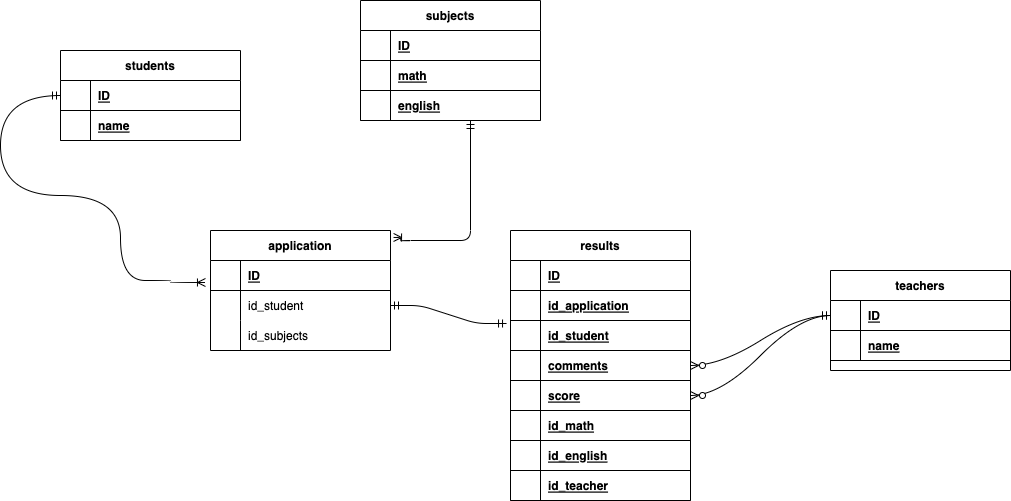

The diagram above was exported from draw.io. Its source (the exported page's mxGraphModel, read from the mxfile embedded in the PNG):
<mxGraphModel dx="1958" dy="860" grid="1" gridSize="10" guides="1" tooltips="1" connect="1" arrows="1" fold="1" page="1" pageScale="1" pageWidth="827" pageHeight="1169" math="0" shadow="0">
  <root>
    <mxCell id="0" />
    <mxCell id="1" parent="0" />
    <mxCell id="3" value="students" style="shape=table;startSize=30;container=1;collapsible=1;childLayout=tableLayout;fixedRows=1;rowLines=0;fontStyle=1;align=center;resizeLast=1;" parent="1" vertex="1">
      <mxGeometry x="-100" y="140" width="180" height="90" as="geometry" />
    </mxCell>
    <mxCell id="4" value="" style="shape=partialRectangle;collapsible=0;dropTarget=0;pointerEvents=0;fillColor=none;top=0;left=0;bottom=1;right=0;points=[[0,0.5],[1,0.5]];portConstraint=eastwest;" parent="3" vertex="1">
      <mxGeometry y="30" width="180" height="30" as="geometry" />
    </mxCell>
    <mxCell id="5" value="" style="shape=partialRectangle;connectable=0;fillColor=none;top=0;left=0;bottom=0;right=0;fontStyle=1;overflow=hidden;" parent="4" vertex="1">
      <mxGeometry width="30" height="30" as="geometry">
        <mxRectangle width="30" height="30" as="alternateBounds" />
      </mxGeometry>
    </mxCell>
    <mxCell id="6" value="ID" style="shape=partialRectangle;connectable=0;fillColor=none;top=0;left=0;bottom=0;right=0;align=left;spacingLeft=6;fontStyle=5;overflow=hidden;" parent="4" vertex="1">
      <mxGeometry x="30" width="150" height="30" as="geometry">
        <mxRectangle width="150" height="30" as="alternateBounds" />
      </mxGeometry>
    </mxCell>
    <mxCell id="169" style="shape=partialRectangle;collapsible=0;dropTarget=0;pointerEvents=0;fillColor=none;top=0;left=0;bottom=1;right=0;points=[[0,0.5],[1,0.5]];portConstraint=eastwest;" vertex="1" parent="3">
      <mxGeometry y="60" width="180" height="30" as="geometry" />
    </mxCell>
    <mxCell id="170" style="shape=partialRectangle;connectable=0;fillColor=none;top=0;left=0;bottom=0;right=0;fontStyle=1;overflow=hidden;" vertex="1" parent="169">
      <mxGeometry width="30" height="30" as="geometry">
        <mxRectangle width="30" height="30" as="alternateBounds" />
      </mxGeometry>
    </mxCell>
    <mxCell id="171" value="name" style="shape=partialRectangle;connectable=0;fillColor=none;top=0;left=0;bottom=0;right=0;align=left;spacingLeft=6;fontStyle=5;overflow=hidden;" vertex="1" parent="169">
      <mxGeometry x="30" width="150" height="30" as="geometry">
        <mxRectangle width="150" height="30" as="alternateBounds" />
      </mxGeometry>
    </mxCell>
    <mxCell id="93" value="teachers" style="shape=table;startSize=30;container=1;collapsible=1;childLayout=tableLayout;fixedRows=1;rowLines=0;fontStyle=1;align=center;resizeLast=1;" parent="1" vertex="1">
      <mxGeometry x="670" y="360" width="180" height="100" as="geometry" />
    </mxCell>
    <mxCell id="94" value="" style="shape=partialRectangle;collapsible=0;dropTarget=0;pointerEvents=0;fillColor=none;top=0;left=0;bottom=1;right=0;points=[[0,0.5],[1,0.5]];portConstraint=eastwest;" parent="93" vertex="1">
      <mxGeometry y="30" width="180" height="30" as="geometry" />
    </mxCell>
    <mxCell id="95" value="" style="shape=partialRectangle;connectable=0;fillColor=none;top=0;left=0;bottom=0;right=0;fontStyle=1;overflow=hidden;" parent="94" vertex="1">
      <mxGeometry width="30" height="30" as="geometry">
        <mxRectangle width="30" height="30" as="alternateBounds" />
      </mxGeometry>
    </mxCell>
    <mxCell id="96" value="ID" style="shape=partialRectangle;connectable=0;fillColor=none;top=0;left=0;bottom=0;right=0;align=left;spacingLeft=6;fontStyle=5;overflow=hidden;" parent="94" vertex="1">
      <mxGeometry x="30" width="150" height="30" as="geometry">
        <mxRectangle width="150" height="30" as="alternateBounds" />
      </mxGeometry>
    </mxCell>
    <mxCell id="226" style="shape=partialRectangle;collapsible=0;dropTarget=0;pointerEvents=0;fillColor=none;top=0;left=0;bottom=1;right=0;points=[[0,0.5],[1,0.5]];portConstraint=eastwest;" vertex="1" parent="93">
      <mxGeometry y="60" width="180" height="30" as="geometry" />
    </mxCell>
    <mxCell id="227" style="shape=partialRectangle;connectable=0;fillColor=none;top=0;left=0;bottom=0;right=0;fontStyle=1;overflow=hidden;" vertex="1" parent="226">
      <mxGeometry width="30" height="30" as="geometry">
        <mxRectangle width="30" height="30" as="alternateBounds" />
      </mxGeometry>
    </mxCell>
    <mxCell id="228" value="name" style="shape=partialRectangle;connectable=0;fillColor=none;top=0;left=0;bottom=0;right=0;align=left;spacingLeft=6;fontStyle=5;overflow=hidden;" vertex="1" parent="226">
      <mxGeometry x="30" width="150" height="30" as="geometry">
        <mxRectangle width="150" height="30" as="alternateBounds" />
      </mxGeometry>
    </mxCell>
    <mxCell id="100" style="edgeStyle=none;html=1;exitX=0.5;exitY=1;exitDx=0;exitDy=0;entryX=0.494;entryY=1.067;entryDx=0;entryDy=0;entryPerimeter=0;" parent="93" source="93" target="97" edge="1">
      <mxGeometry relative="1" as="geometry" />
    </mxCell>
    <mxCell id="110" value="" style="edgeStyle=entityRelationEdgeStyle;fontSize=12;html=1;endArrow=ERzeroToMany;startArrow=ERmandOne;curved=1;exitX=0;exitY=0.5;exitDx=0;exitDy=0;entryX=1;entryY=0.5;entryDx=0;entryDy=0;" parent="1" source="94" target="217" edge="1">
      <mxGeometry width="100" height="100" relative="1" as="geometry">
        <mxPoint x="1230" y="220" as="sourcePoint" />
        <mxPoint x="850" y="312.5" as="targetPoint" />
      </mxGeometry>
    </mxCell>
    <mxCell id="113" value="application" style="shape=table;startSize=30;container=1;collapsible=1;childLayout=tableLayout;fixedRows=1;rowLines=0;fontStyle=1;align=center;resizeLast=1;" parent="1" vertex="1">
      <mxGeometry x="50" y="320" width="180" height="120" as="geometry" />
    </mxCell>
    <mxCell id="114" style="shape=partialRectangle;collapsible=0;dropTarget=0;pointerEvents=0;fillColor=none;top=0;left=0;bottom=1;right=0;points=[[0,0.5],[1,0.5]];portConstraint=eastwest;" parent="113" vertex="1">
      <mxGeometry y="30" width="180" height="30" as="geometry" />
    </mxCell>
    <mxCell id="115" style="shape=partialRectangle;connectable=0;fillColor=none;top=0;left=0;bottom=0;right=0;fontStyle=1;overflow=hidden;" parent="114" vertex="1">
      <mxGeometry width="30" height="30" as="geometry">
        <mxRectangle width="30" height="30" as="alternateBounds" />
      </mxGeometry>
    </mxCell>
    <mxCell id="116" value="ID" style="shape=partialRectangle;connectable=0;fillColor=none;top=0;left=0;bottom=0;right=0;align=left;spacingLeft=6;fontStyle=5;overflow=hidden;" parent="114" vertex="1">
      <mxGeometry x="30" width="150" height="30" as="geometry">
        <mxRectangle width="150" height="30" as="alternateBounds" />
      </mxGeometry>
    </mxCell>
    <mxCell id="192" style="shape=partialRectangle;collapsible=0;dropTarget=0;pointerEvents=0;fillColor=none;top=0;left=0;bottom=0;right=0;points=[[0,0.5],[1,0.5]];portConstraint=eastwest;" vertex="1" parent="113">
      <mxGeometry y="60" width="180" height="30" as="geometry" />
    </mxCell>
    <mxCell id="193" style="shape=partialRectangle;connectable=0;fillColor=none;top=0;left=0;bottom=0;right=0;editable=1;overflow=hidden;" vertex="1" parent="192">
      <mxGeometry width="30" height="30" as="geometry">
        <mxRectangle width="30" height="30" as="alternateBounds" />
      </mxGeometry>
    </mxCell>
    <mxCell id="194" value="id_student" style="shape=partialRectangle;connectable=0;fillColor=none;top=0;left=0;bottom=0;right=0;align=left;spacingLeft=6;overflow=hidden;" vertex="1" parent="192">
      <mxGeometry x="30" width="150" height="30" as="geometry">
        <mxRectangle width="150" height="30" as="alternateBounds" />
      </mxGeometry>
    </mxCell>
    <mxCell id="117" value="" style="shape=partialRectangle;collapsible=0;dropTarget=0;pointerEvents=0;fillColor=none;top=0;left=0;bottom=0;right=0;points=[[0,0.5],[1,0.5]];portConstraint=eastwest;" parent="113" vertex="1">
      <mxGeometry y="90" width="180" height="30" as="geometry" />
    </mxCell>
    <mxCell id="118" value="" style="shape=partialRectangle;connectable=0;fillColor=none;top=0;left=0;bottom=0;right=0;editable=1;overflow=hidden;" parent="117" vertex="1">
      <mxGeometry width="30" height="30" as="geometry">
        <mxRectangle width="30" height="30" as="alternateBounds" />
      </mxGeometry>
    </mxCell>
    <mxCell id="119" value="id_subjects" style="shape=partialRectangle;connectable=0;fillColor=none;top=0;left=0;bottom=0;right=0;align=left;spacingLeft=6;overflow=hidden;" parent="117" vertex="1">
      <mxGeometry x="30" width="150" height="30" as="geometry">
        <mxRectangle width="150" height="30" as="alternateBounds" />
      </mxGeometry>
    </mxCell>
    <mxCell id="179" value="subjects" style="shape=table;startSize=30;container=1;collapsible=1;childLayout=tableLayout;fixedRows=1;rowLines=0;fontStyle=1;align=center;resizeLast=1;" vertex="1" parent="1">
      <mxGeometry x="200" y="90" width="180" height="120" as="geometry" />
    </mxCell>
    <mxCell id="180" value="" style="shape=partialRectangle;collapsible=0;dropTarget=0;pointerEvents=0;fillColor=none;top=0;left=0;bottom=1;right=0;points=[[0,0.5],[1,0.5]];portConstraint=eastwest;" vertex="1" parent="179">
      <mxGeometry y="30" width="180" height="30" as="geometry" />
    </mxCell>
    <mxCell id="181" value="" style="shape=partialRectangle;connectable=0;fillColor=none;top=0;left=0;bottom=0;right=0;fontStyle=1;overflow=hidden;" vertex="1" parent="180">
      <mxGeometry width="30" height="30" as="geometry">
        <mxRectangle width="30" height="30" as="alternateBounds" />
      </mxGeometry>
    </mxCell>
    <mxCell id="182" value="ID" style="shape=partialRectangle;connectable=0;fillColor=none;top=0;left=0;bottom=0;right=0;align=left;spacingLeft=6;fontStyle=5;overflow=hidden;" vertex="1" parent="180">
      <mxGeometry x="30" width="150" height="30" as="geometry">
        <mxRectangle width="150" height="30" as="alternateBounds" />
      </mxGeometry>
    </mxCell>
    <mxCell id="189" style="shape=partialRectangle;collapsible=0;dropTarget=0;pointerEvents=0;fillColor=none;top=0;left=0;bottom=1;right=0;points=[[0,0.5],[1,0.5]];portConstraint=eastwest;" vertex="1" parent="179">
      <mxGeometry y="60" width="180" height="30" as="geometry" />
    </mxCell>
    <mxCell id="190" style="shape=partialRectangle;connectable=0;fillColor=none;top=0;left=0;bottom=0;right=0;fontStyle=1;overflow=hidden;" vertex="1" parent="189">
      <mxGeometry width="30" height="30" as="geometry">
        <mxRectangle width="30" height="30" as="alternateBounds" />
      </mxGeometry>
    </mxCell>
    <mxCell id="191" value="math" style="shape=partialRectangle;connectable=0;fillColor=none;top=0;left=0;bottom=0;right=0;align=left;spacingLeft=6;fontStyle=5;overflow=hidden;" vertex="1" parent="189">
      <mxGeometry x="30" width="150" height="30" as="geometry">
        <mxRectangle width="150" height="30" as="alternateBounds" />
      </mxGeometry>
    </mxCell>
    <mxCell id="186" style="shape=partialRectangle;collapsible=0;dropTarget=0;pointerEvents=0;fillColor=none;top=0;left=0;bottom=1;right=0;points=[[0,0.5],[1,0.5]];portConstraint=eastwest;" vertex="1" parent="179">
      <mxGeometry y="90" width="180" height="30" as="geometry" />
    </mxCell>
    <mxCell id="187" style="shape=partialRectangle;connectable=0;fillColor=none;top=0;left=0;bottom=0;right=0;fontStyle=1;overflow=hidden;" vertex="1" parent="186">
      <mxGeometry width="30" height="30" as="geometry">
        <mxRectangle width="30" height="30" as="alternateBounds" />
      </mxGeometry>
    </mxCell>
    <mxCell id="188" value="english" style="shape=partialRectangle;connectable=0;fillColor=none;top=0;left=0;bottom=0;right=0;align=left;spacingLeft=6;fontStyle=5;overflow=hidden;" vertex="1" parent="186">
      <mxGeometry x="30" width="150" height="30" as="geometry">
        <mxRectangle width="150" height="30" as="alternateBounds" />
      </mxGeometry>
    </mxCell>
    <mxCell id="197" value="" style="edgeStyle=orthogonalEdgeStyle;fontSize=12;html=1;endArrow=ERmandOne;startArrow=ERoneToMany;startFill=0;endFill=0;exitX=1.017;exitY=0.058;exitDx=0;exitDy=0;exitPerimeter=0;" edge="1" parent="1" source="113">
      <mxGeometry width="100" height="100" relative="1" as="geometry">
        <mxPoint x="240" y="330" as="sourcePoint" />
        <mxPoint x="310" y="210" as="targetPoint" />
        <Array as="points">
          <mxPoint x="240" y="327" />
          <mxPoint x="240" y="330" />
          <mxPoint x="310" y="330" />
        </Array>
      </mxGeometry>
    </mxCell>
    <mxCell id="198" value="" style="edgeStyle=orthogonalEdgeStyle;fontSize=12;html=1;endArrow=ERoneToMany;startArrow=ERmandOne;exitX=0;exitY=0.5;exitDx=0;exitDy=0;curved=1;entryX=-0.028;entryY=0.733;entryDx=0;entryDy=0;entryPerimeter=0;startFill=0;endFill=0;" edge="1" parent="1" source="4" target="114">
      <mxGeometry width="100" height="100" relative="1" as="geometry">
        <mxPoint x="-150" y="210" as="sourcePoint" />
        <mxPoint x="10" y="370" as="targetPoint" />
        <Array as="points">
          <mxPoint x="-160" y="185" />
          <mxPoint x="-160" y="285" />
          <mxPoint x="-40" y="285" />
          <mxPoint x="-40" y="370" />
          <mxPoint x="10" y="370" />
          <mxPoint x="10" y="372" />
        </Array>
      </mxGeometry>
    </mxCell>
    <mxCell id="210" value="results" style="shape=table;startSize=30;container=1;collapsible=1;childLayout=tableLayout;fixedRows=1;rowLines=0;fontStyle=1;align=center;resizeLast=1;" vertex="1" parent="1">
      <mxGeometry x="350" y="320" width="180" height="270" as="geometry" />
    </mxCell>
    <mxCell id="211" value="" style="shape=partialRectangle;collapsible=0;dropTarget=0;pointerEvents=0;fillColor=none;top=0;left=0;bottom=1;right=0;points=[[0,0.5],[1,0.5]];portConstraint=eastwest;" vertex="1" parent="210">
      <mxGeometry y="30" width="180" height="30" as="geometry" />
    </mxCell>
    <mxCell id="212" value="" style="shape=partialRectangle;connectable=0;fillColor=none;top=0;left=0;bottom=0;right=0;fontStyle=1;overflow=hidden;" vertex="1" parent="211">
      <mxGeometry width="30" height="30" as="geometry">
        <mxRectangle width="30" height="30" as="alternateBounds" />
      </mxGeometry>
    </mxCell>
    <mxCell id="213" value="ID" style="shape=partialRectangle;connectable=0;fillColor=none;top=0;left=0;bottom=0;right=0;align=left;spacingLeft=6;fontStyle=5;overflow=hidden;" vertex="1" parent="211">
      <mxGeometry x="30" width="150" height="30" as="geometry">
        <mxRectangle width="150" height="30" as="alternateBounds" />
      </mxGeometry>
    </mxCell>
    <mxCell id="234" style="shape=partialRectangle;collapsible=0;dropTarget=0;pointerEvents=0;fillColor=none;top=0;left=0;bottom=1;right=0;points=[[0,0.5],[1,0.5]];portConstraint=eastwest;" vertex="1" parent="210">
      <mxGeometry y="60" width="180" height="30" as="geometry" />
    </mxCell>
    <mxCell id="235" style="shape=partialRectangle;connectable=0;fillColor=none;top=0;left=0;bottom=0;right=0;fontStyle=1;overflow=hidden;" vertex="1" parent="234">
      <mxGeometry width="30" height="30" as="geometry">
        <mxRectangle width="30" height="30" as="alternateBounds" />
      </mxGeometry>
    </mxCell>
    <mxCell id="236" value="id_application" style="shape=partialRectangle;connectable=0;fillColor=none;top=0;left=0;bottom=0;right=0;align=left;spacingLeft=6;fontStyle=5;overflow=hidden;" vertex="1" parent="234">
      <mxGeometry x="30" width="150" height="30" as="geometry">
        <mxRectangle width="150" height="30" as="alternateBounds" />
      </mxGeometry>
    </mxCell>
    <mxCell id="214" style="shape=partialRectangle;collapsible=0;dropTarget=0;pointerEvents=0;fillColor=none;top=0;left=0;bottom=1;right=0;points=[[0,0.5],[1,0.5]];portConstraint=eastwest;" vertex="1" parent="210">
      <mxGeometry y="90" width="180" height="30" as="geometry" />
    </mxCell>
    <mxCell id="215" style="shape=partialRectangle;connectable=0;fillColor=none;top=0;left=0;bottom=0;right=0;fontStyle=1;overflow=hidden;" vertex="1" parent="214">
      <mxGeometry width="30" height="30" as="geometry">
        <mxRectangle width="30" height="30" as="alternateBounds" />
      </mxGeometry>
    </mxCell>
    <mxCell id="216" value="id_student" style="shape=partialRectangle;connectable=0;fillColor=none;top=0;left=0;bottom=0;right=0;align=left;spacingLeft=6;fontStyle=5;overflow=hidden;" vertex="1" parent="214">
      <mxGeometry x="30" width="150" height="30" as="geometry">
        <mxRectangle width="150" height="30" as="alternateBounds" />
      </mxGeometry>
    </mxCell>
    <mxCell id="217" style="shape=partialRectangle;collapsible=0;dropTarget=0;pointerEvents=0;fillColor=none;top=0;left=0;bottom=1;right=0;points=[[0,0.5],[1,0.5]];portConstraint=eastwest;" vertex="1" parent="210">
      <mxGeometry y="120" width="180" height="30" as="geometry" />
    </mxCell>
    <mxCell id="218" style="shape=partialRectangle;connectable=0;fillColor=none;top=0;left=0;bottom=0;right=0;fontStyle=1;overflow=hidden;" vertex="1" parent="217">
      <mxGeometry width="30" height="30" as="geometry">
        <mxRectangle width="30" height="30" as="alternateBounds" />
      </mxGeometry>
    </mxCell>
    <mxCell id="219" value="comments" style="shape=partialRectangle;connectable=0;fillColor=none;top=0;left=0;bottom=0;right=0;align=left;spacingLeft=6;fontStyle=5;overflow=hidden;" vertex="1" parent="217">
      <mxGeometry x="30" width="150" height="30" as="geometry">
        <mxRectangle width="150" height="30" as="alternateBounds" />
      </mxGeometry>
    </mxCell>
    <mxCell id="220" style="shape=partialRectangle;collapsible=0;dropTarget=0;pointerEvents=0;fillColor=none;top=0;left=0;bottom=1;right=0;points=[[0,0.5],[1,0.5]];portConstraint=eastwest;" vertex="1" parent="210">
      <mxGeometry y="150" width="180" height="30" as="geometry" />
    </mxCell>
    <mxCell id="221" style="shape=partialRectangle;connectable=0;fillColor=none;top=0;left=0;bottom=0;right=0;fontStyle=1;overflow=hidden;" vertex="1" parent="220">
      <mxGeometry width="30" height="30" as="geometry">
        <mxRectangle width="30" height="30" as="alternateBounds" />
      </mxGeometry>
    </mxCell>
    <mxCell id="222" value="score" style="shape=partialRectangle;connectable=0;fillColor=none;top=0;left=0;bottom=0;right=0;align=left;spacingLeft=6;fontStyle=5;overflow=hidden;" vertex="1" parent="220">
      <mxGeometry x="30" width="150" height="30" as="geometry">
        <mxRectangle width="150" height="30" as="alternateBounds" />
      </mxGeometry>
    </mxCell>
    <mxCell id="240" style="shape=partialRectangle;collapsible=0;dropTarget=0;pointerEvents=0;fillColor=none;top=0;left=0;bottom=1;right=0;points=[[0,0.5],[1,0.5]];portConstraint=eastwest;" vertex="1" parent="210">
      <mxGeometry y="180" width="180" height="30" as="geometry" />
    </mxCell>
    <mxCell id="241" style="shape=partialRectangle;connectable=0;fillColor=none;top=0;left=0;bottom=0;right=0;fontStyle=1;overflow=hidden;" vertex="1" parent="240">
      <mxGeometry width="30" height="30" as="geometry">
        <mxRectangle width="30" height="30" as="alternateBounds" />
      </mxGeometry>
    </mxCell>
    <mxCell id="242" value="id_math" style="shape=partialRectangle;connectable=0;fillColor=none;top=0;left=0;bottom=0;right=0;align=left;spacingLeft=6;fontStyle=5;overflow=hidden;" vertex="1" parent="240">
      <mxGeometry x="30" width="150" height="30" as="geometry">
        <mxRectangle width="150" height="30" as="alternateBounds" />
      </mxGeometry>
    </mxCell>
    <mxCell id="237" style="shape=partialRectangle;collapsible=0;dropTarget=0;pointerEvents=0;fillColor=none;top=0;left=0;bottom=1;right=0;points=[[0,0.5],[1,0.5]];portConstraint=eastwest;" vertex="1" parent="210">
      <mxGeometry y="210" width="180" height="30" as="geometry" />
    </mxCell>
    <mxCell id="238" style="shape=partialRectangle;connectable=0;fillColor=none;top=0;left=0;bottom=0;right=0;fontStyle=1;overflow=hidden;" vertex="1" parent="237">
      <mxGeometry width="30" height="30" as="geometry">
        <mxRectangle width="30" height="30" as="alternateBounds" />
      </mxGeometry>
    </mxCell>
    <mxCell id="239" value="id_english" style="shape=partialRectangle;connectable=0;fillColor=none;top=0;left=0;bottom=0;right=0;align=left;spacingLeft=6;fontStyle=5;overflow=hidden;" vertex="1" parent="237">
      <mxGeometry x="30" width="150" height="30" as="geometry">
        <mxRectangle width="150" height="30" as="alternateBounds" />
      </mxGeometry>
    </mxCell>
    <mxCell id="246" style="shape=partialRectangle;collapsible=0;dropTarget=0;pointerEvents=0;fillColor=none;top=0;left=0;bottom=1;right=0;points=[[0,0.5],[1,0.5]];portConstraint=eastwest;" vertex="1" parent="210">
      <mxGeometry y="240" width="180" height="30" as="geometry" />
    </mxCell>
    <mxCell id="247" style="shape=partialRectangle;connectable=0;fillColor=none;top=0;left=0;bottom=0;right=0;fontStyle=1;overflow=hidden;" vertex="1" parent="246">
      <mxGeometry width="30" height="30" as="geometry">
        <mxRectangle width="30" height="30" as="alternateBounds" />
      </mxGeometry>
    </mxCell>
    <mxCell id="248" value="id_teacher" style="shape=partialRectangle;connectable=0;fillColor=none;top=0;left=0;bottom=0;right=0;align=left;spacingLeft=6;fontStyle=5;overflow=hidden;" vertex="1" parent="246">
      <mxGeometry x="30" width="150" height="30" as="geometry">
        <mxRectangle width="150" height="30" as="alternateBounds" />
      </mxGeometry>
    </mxCell>
    <mxCell id="232" value="" style="edgeStyle=entityRelationEdgeStyle;fontSize=12;html=1;endArrow=ERmandOne;startArrow=ERmandOne;entryX=-0.022;entryY=0.1;entryDx=0;entryDy=0;entryPerimeter=0;exitX=1;exitY=0.5;exitDx=0;exitDy=0;" edge="1" parent="1" source="192" target="214">
      <mxGeometry width="100" height="100" relative="1" as="geometry">
        <mxPoint x="240" y="410" as="sourcePoint" />
        <mxPoint x="330" y="310" as="targetPoint" />
      </mxGeometry>
    </mxCell>
    <mxCell id="233" value="" style="edgeStyle=entityRelationEdgeStyle;fontSize=12;html=1;endArrow=ERzeroToMany;startArrow=ERmandOne;curved=1;entryX=1;entryY=0.5;entryDx=0;entryDy=0;exitX=0;exitY=0.5;exitDx=0;exitDy=0;" edge="1" parent="1" source="94" target="220">
      <mxGeometry width="100" height="100" relative="1" as="geometry">
        <mxPoint x="600" y="460" as="sourcePoint" />
        <mxPoint x="540" y="435" as="targetPoint" />
      </mxGeometry>
    </mxCell>
  </root>
</mxGraphModel>